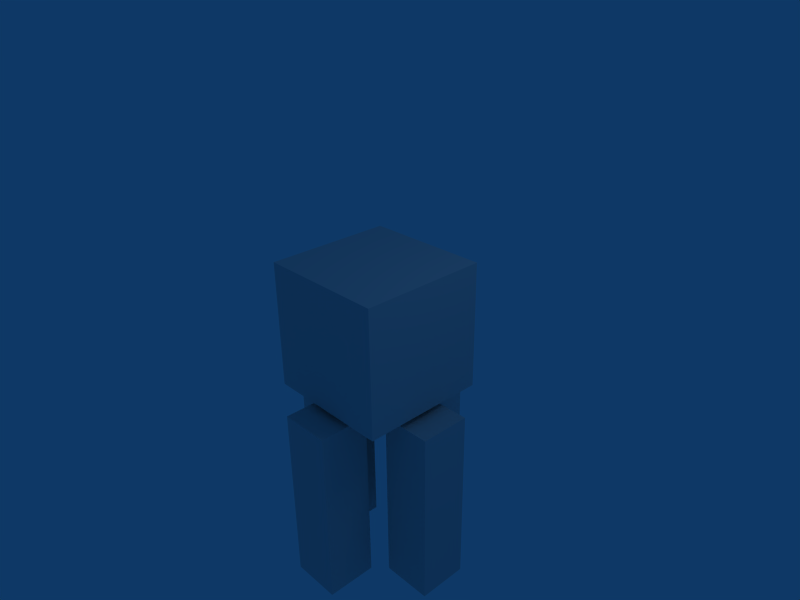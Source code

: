 # Source: bone_5bone.blend  (saved by Blender 2.45.0; exported with 4.5.12 LTS)
import bpy
from mathutils import Matrix  # noqa: F401  (used for matrix-valued properties, if any)

bpy.ops.wm.read_factory_settings(use_empty=True)
scene = bpy.context.scene
scene.name = 'Scene'

# ---- collections
col_collection_1 = bpy.data.collections.new('Collection 1'); scene.collection.children.link(col_collection_1)

# ---- world
world_world = bpy.data.worlds.new('World'); scene.world = world_world
world_world.color = (0.05656, 0.2208, 0.4)
world_world.use_sun_shadow = False
world_world.sun_shadow_jitter_overblur = 0.0
world_world.cycles.sampling_method = 'MANUAL'
world_world.cycles.sample_map_resolution = 256

# ---- cameras
cam_camera = bpy.data.cameras.new('Camera')
cam_camera.passepartout_alpha = 0.2
cam_camera.clip_end = 100.0
cam_camera.lens = 35.0
cam_camera.ortho_scale = 7.314
cam_camera.show_passepartout = False
cam_camera.show_safe_areas = True
cam_camera.dof.focus_distance = 0.0
cam_camera.dof.aperture_fstop = 128.0

# ---- lights
light_spot = bpy.data.lights.new('Spot', 'POINT')
light_spot.transmission_factor = 0.0
light_spot.cutoff_distance = 30.0
light_spot.energy = 100.0
light_spot.shadow_buffer_clip_start = 1.001
light_spot.shadow_soft_size = 1.0
light_spot.shadow_maximum_resolution = 0.006
light_spot.use_absolute_resolution = True
light_spot.cycles.use_multiple_importance_sampling = False

# ---- meshes
me_cube_001 = bpy.data.meshes.new('Cube.001')
me_cube_001.from_pydata([(1.0, 1.0, -1.0), (1.0, -1.0, -1.0), (-1.0, -1.0, -1.0), (-1.0, 1.0, -1.0), (1.0, 1.0, 1.0), (1.0, -1.0, 1.0), (-1.0, -1.0, 1.0), (-1.0, 1.0, 1.0), (-0.4, 1.4, -1.1), (-0.4, 0.6, -1.1), (0.4, 0.6, -1.1), (0.4, 1.4, -1.1), (-0.4, 1.4, -4.0), (-0.4, 0.6, -4.0), (0.4, 0.6, -4.0), (0.4, 1.4, -4.0), (0.4, -0.6, -4.0), (0.4, -1.4, -4.0), (-0.4, -1.4, -4.0), (-0.4, -0.6, -4.0), (0.4, -0.6, -1.1), (0.4, -1.4, -1.1), (-0.4, -1.4, -1.1), (-0.4, -0.6, -1.1), (0.6, 0.4, -1.1), (0.6, -0.4, -1.1), (1.4, -0.4, -1.1), (1.4, 0.4, -1.1), (0.6, 0.4, -4.0), (0.6, -0.4, -4.0), (1.4, -0.4, -4.0), (1.4, 0.4, -4.0), (-0.6, 0.4, -4.0), (-0.6, -0.4, -4.0), (-1.4, -0.4, -4.0), (-1.4, 0.4, -4.0), (-0.6, 0.4, -1.1), (-0.6, -0.4, -1.1), (-1.4, -0.4, -1.1), (-1.4, 0.4, -1.1)], [], [(35, 39, 36), (35, 36, 32), (34, 38, 39), (34, 39, 35), (33, 37, 34), (37, 38, 34), (32, 36, 33), (36, 37, 33), (36, 39, 37), (39, 38, 37), (34, 35, 32), (34, 32, 33), (29, 28, 31), (29, 31, 30), (27, 24, 26), (24, 25, 26), (31, 27, 30), (27, 26, 30), (30, 26, 29), (26, 25, 29), (29, 25, 24), (29, 24, 28), (28, 24, 27), (28, 27, 31), (19, 23, 16), (23, 20, 16), (18, 22, 23), (18, 23, 19), (17, 21, 18), (21, 22, 18), (16, 20, 17), (20, 21, 17), (20, 23, 21), (23, 22, 21), (18, 19, 16), (18, 16, 17), (13, 12, 15), (13, 15, 14), (11, 8, 10), (8, 9, 10), (15, 11, 14), (11, 10, 14), (14, 10, 13), (10, 9, 13), (13, 9, 8), (13, 8, 12), (12, 8, 15), (8, 11, 15), (4, 0, 3), (4, 3, 7), (2, 6, 7), (2, 7, 3), (1, 5, 2), (5, 6, 2), (0, 4, 1), (4, 5, 1), (4, 7, 5), (7, 6, 5), (0, 1, 2), (0, 2, 3)])
me_cube_001.use_remesh_preserve_volume = False
me_cube_001.use_remesh_preserve_attributes = False
me_cube_001.use_mirror_vertex_groups = False
me_cube_001.update()
arm_armature_001 = bpy.data.armatures.new('Armature.001')  # bones are not reproduced

# ---- objects
ob_armature = bpy.data.objects.new('Armature', arm_armature_001)
ob_cube = bpy.data.objects.new('Cube', me_cube_001)
ob_lamp = bpy.data.objects.new('Lamp', light_spot)
ob_camera = bpy.data.objects.new('Camera', cam_camera)

# ---- transforms, parenting, visibility, modifiers, constraints
ob_armature.location = (0.0, 0.0, 0.0)
ob_armature.lock_rotations_4d = False
ob_armature.empty_display_type = 'ARROWS'
ob_armature.color = (0.0, 0.0, 0.0, 1.0)
ob_armature.lineart.crease_threshold = 0.0
ob_cube.parent = ob_armature
ob_cube.location = (0.0, 0.0, 0.0)
ob_cube.lock_rotations_4d = False
ob_cube.empty_display_type = 'ARROWS'
ob_cube.color = (0.0, 0.0, 0.0, 1.0)
ob_cube.lineart.crease_threshold = 0.0
_vg = ob_cube.vertex_groups.new(name='Root')
_vg = ob_cube.vertex_groups.new(name='M')
_vg.add([0, 1, 2, 3, 4, 5, 6, 7], 1.0, 'REPLACE')
_vg = ob_cube.vertex_groups.new(name='R')
_vg.add([24, 25, 26, 27, 28, 29, 30, 31], 1.0, 'REPLACE')
_vg = ob_cube.vertex_groups.new(name='B')
_vg.add([16, 17, 18, 19, 20, 21, 22, 23], 1.0, 'REPLACE')
_vg = ob_cube.vertex_groups.new(name='L')
_vg.add([32, 33, 34, 35, 36, 37, 38, 39], 1.0, 'REPLACE')
_vg = ob_cube.vertex_groups.new(name='T')
_vg.add([8, 9, 10, 11, 12, 13, 14, 15], 1.0, 'REPLACE')
_m = ob_cube.modifiers.new('Armature', 'ARMATURE')
_m.object = ob_armature
_m.use_bone_envelopes = True
ob_lamp.location = (4.076, 1.005, 5.904)
ob_lamp.rotation_euler = (0.6503, 0.05522, 1.866)
ob_lamp.lock_rotations_4d = False
ob_lamp.empty_display_type = 'ARROWS'
ob_lamp.color = (0.0, 0.0, 0.0, 0.0)
ob_lamp.lineart.crease_threshold = 0.0
ob_camera.location = (7.481, -6.508, 5.344)
ob_camera.rotation_euler = (1.109, 0.01082, 0.8149)
ob_camera.lock_rotations_4d = False
ob_camera.empty_display_type = 'ARROWS'
ob_camera.color = (0.0, 0.0, 0.0, 0.0)
ob_camera.display_type = 'WIRE'
ob_camera.lineart.crease_threshold = 0.0

# ---- collection membership
col_collection_1.objects.link(ob_armature)
col_collection_1.objects.link(ob_cube)
col_collection_1.objects.link(ob_lamp)
col_collection_1.objects.link(ob_camera)

# ---- scene / render settings (as saved in the file)
scene.camera = ob_camera
scene.frame_start = 1; scene.frame_end = 250; scene.frame_set(21)
scene.render.engine = 'BLENDER_EEVEE_NEXT'
scene.render.image_settings.file_format = 'JPEG'
scene.render.image_settings.color_mode = 'RGB'
scene.render.image_settings.compression = 90
scene.render.resolution_x = 800
scene.render.resolution_y = 600
scene.render.pixel_aspect_x = 100.0
scene.render.pixel_aspect_y = 100.0
scene.render.fps = 25
scene.render.dither_intensity = 0.0
scene.render.use_compositing = False
scene.render.use_sequencer = False
scene.render.bake_margin = 2
scene.render.bake_bias = 0.0
scene.render.use_stamp_time = False
scene.render.use_stamp_date = False
scene.render.use_stamp_frame = False
scene.render.use_stamp_camera = False
scene.render.use_stamp_scene = False
scene.render.use_stamp_filename = False
scene.render.use_stamp_render_time = False
scene.render.stamp_font_size = 0
scene.cycles.use_denoising = False
scene.cycles.samples = 10
scene.cycles.sampling_pattern = 'TABULATED_SOBOL'
scene.cycles.light_sampling_threshold = 0.0
scene.cycles.use_adaptive_sampling = False
scene.cycles.use_light_tree = False
scene.cycles.blur_glossy = 0.0
scene.cycles.volume_bounces = 1
scene.cycles.pixel_filter_type = 'GAUSSIAN'
scene.cycles.sample_clamp_indirect = 0.0
scene.view_settings.view_transform = 'Raw'
bpy.context.view_layer.update()
